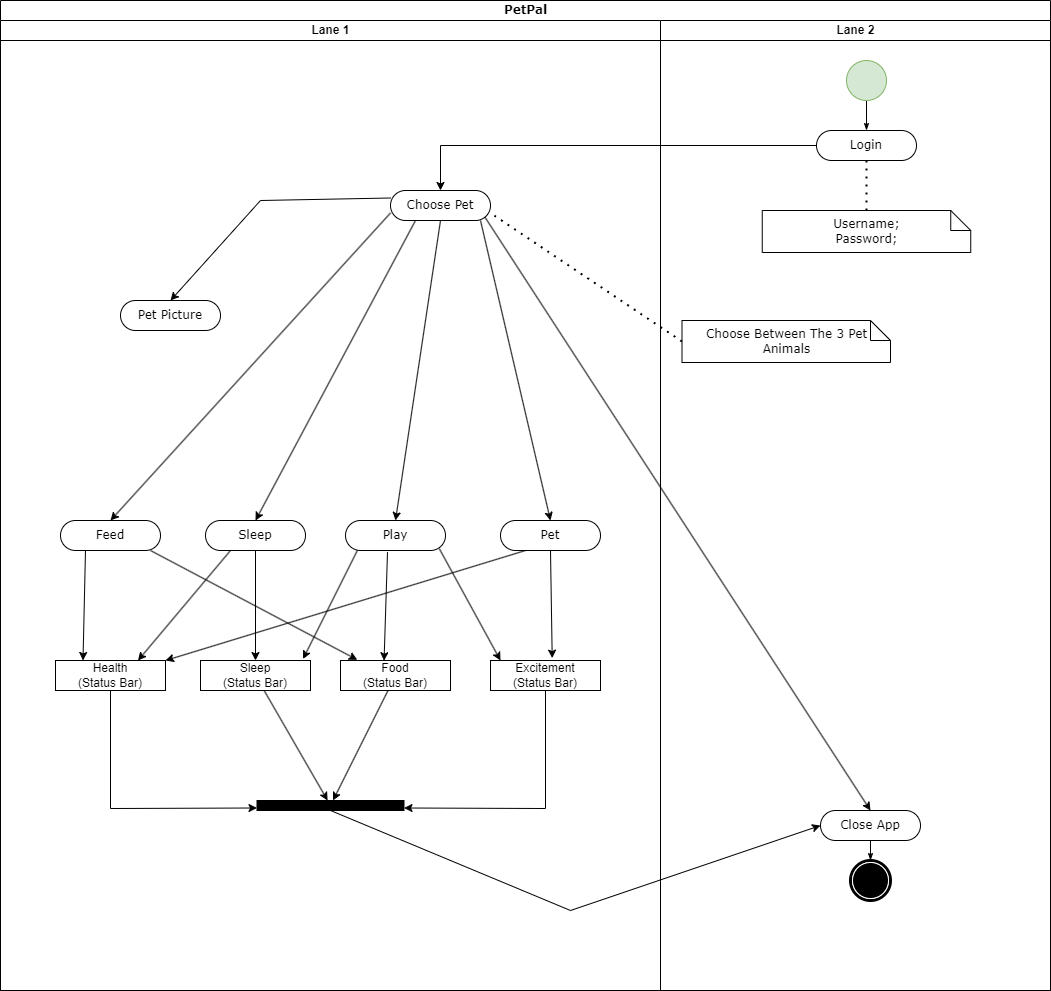

The diagram above was exported from draw.io. Its source (the exported page's mxGraphModel, read from the mxfile embedded in the PNG):
<mxGraphModel dx="2762" dy="966" grid="1" gridSize="10" guides="1" tooltips="1" connect="1" arrows="1" fold="1" page="1" pageScale="1" pageWidth="850" pageHeight="1100" background="none" math="0" shadow="0">
  <root>
    <mxCell id="0" />
    <mxCell id="1" parent="0" />
    <mxCell id="1c1d494c118603dd-1" value="PetPal" style="swimlane;html=1;childLayout=stackLayout;startSize=20;rounded=0;shadow=0;comic=0;labelBackgroundColor=none;strokeWidth=1;fontFamily=Verdana;fontSize=12;align=center;" parent="1" vertex="1">
      <mxGeometry x="-410" y="20" width="1050" height="990" as="geometry" />
    </mxCell>
    <mxCell id="MgbHz4IUTndCxDhV8lvs-13" style="edgeStyle=orthogonalEdgeStyle;rounded=0;orthogonalLoop=1;jettySize=auto;html=1;entryX=0.5;entryY=0;entryDx=0;entryDy=0;" edge="1" parent="1c1d494c118603dd-1" source="60571a20871a0731-8" target="MgbHz4IUTndCxDhV8lvs-5">
      <mxGeometry relative="1" as="geometry">
        <mxPoint x="440" y="180" as="targetPoint" />
      </mxGeometry>
    </mxCell>
    <mxCell id="1c1d494c118603dd-3" value="Lane 1" style="swimlane;html=1;startSize=20;" parent="1c1d494c118603dd-1" vertex="1">
      <mxGeometry y="20" width="660" height="970" as="geometry" />
    </mxCell>
    <mxCell id="MgbHz4IUTndCxDhV8lvs-5" value="Choose Pet" style="rounded=1;whiteSpace=wrap;html=1;shadow=0;comic=0;labelBackgroundColor=none;strokeWidth=1;fontFamily=Verdana;fontSize=12;align=center;arcSize=50;" vertex="1" parent="1c1d494c118603dd-3">
      <mxGeometry x="390" y="170" width="100" height="30" as="geometry" />
    </mxCell>
    <mxCell id="MgbHz4IUTndCxDhV8lvs-95" style="edgeStyle=none;rounded=0;orthogonalLoop=1;jettySize=auto;html=1;exitX=0;exitY=0.25;exitDx=0;exitDy=0;entryX=0.5;entryY=0;entryDx=0;entryDy=0;" edge="1" parent="1c1d494c118603dd-3" source="MgbHz4IUTndCxDhV8lvs-5" target="MgbHz4IUTndCxDhV8lvs-59">
      <mxGeometry relative="1" as="geometry">
        <mxPoint x="237.5" y="385" as="sourcePoint" />
        <Array as="points">
          <mxPoint x="260" y="180" />
        </Array>
      </mxGeometry>
    </mxCell>
    <mxCell id="MgbHz4IUTndCxDhV8lvs-101" style="edgeStyle=none;rounded=0;orthogonalLoop=1;jettySize=auto;html=1;exitX=0;exitY=0.75;exitDx=0;exitDy=0;entryX=0.5;entryY=0;entryDx=0;entryDy=0;" edge="1" parent="1c1d494c118603dd-3" source="MgbHz4IUTndCxDhV8lvs-5" target="MgbHz4IUTndCxDhV8lvs-56">
      <mxGeometry relative="1" as="geometry">
        <mxPoint x="266.25" y="400" as="sourcePoint" />
      </mxGeometry>
    </mxCell>
    <mxCell id="MgbHz4IUTndCxDhV8lvs-117" style="edgeStyle=none;rounded=0;orthogonalLoop=1;jettySize=auto;html=1;exitX=0.25;exitY=1;exitDx=0;exitDy=0;entryX=0.25;entryY=0;entryDx=0;entryDy=0;" edge="1" parent="1c1d494c118603dd-3" source="MgbHz4IUTndCxDhV8lvs-56" target="MgbHz4IUTndCxDhV8lvs-78">
      <mxGeometry relative="1" as="geometry" />
    </mxCell>
    <mxCell id="MgbHz4IUTndCxDhV8lvs-56" value="Feed" style="rounded=1;whiteSpace=wrap;html=1;shadow=0;comic=0;labelBackgroundColor=none;strokeWidth=1;fontFamily=Verdana;fontSize=12;align=center;arcSize=50;" vertex="1" parent="1c1d494c118603dd-3">
      <mxGeometry x="60" y="500" width="100" height="30" as="geometry" />
    </mxCell>
    <mxCell id="MgbHz4IUTndCxDhV8lvs-123" style="edgeStyle=none;rounded=0;orthogonalLoop=1;jettySize=auto;html=1;exitX=0.938;exitY=0.938;exitDx=0;exitDy=0;entryX=0.091;entryY=0;entryDx=0;entryDy=0;exitPerimeter=0;entryPerimeter=0;" edge="1" parent="1c1d494c118603dd-3" source="MgbHz4IUTndCxDhV8lvs-58" target="MgbHz4IUTndCxDhV8lvs-84">
      <mxGeometry relative="1" as="geometry" />
    </mxCell>
    <mxCell id="MgbHz4IUTndCxDhV8lvs-58" value="Play" style="rounded=1;whiteSpace=wrap;html=1;shadow=0;comic=0;labelBackgroundColor=none;strokeWidth=1;fontFamily=Verdana;fontSize=12;align=center;arcSize=50;" vertex="1" parent="1c1d494c118603dd-3">
      <mxGeometry x="345" y="500" width="100" height="30" as="geometry" />
    </mxCell>
    <mxCell id="MgbHz4IUTndCxDhV8lvs-112" style="edgeStyle=none;rounded=0;orthogonalLoop=1;jettySize=auto;html=1;exitX=0.5;exitY=1;exitDx=0;exitDy=0;entryX=0.5;entryY=0;entryDx=0;entryDy=0;" edge="1" parent="1c1d494c118603dd-3" source="MgbHz4IUTndCxDhV8lvs-5" target="MgbHz4IUTndCxDhV8lvs-58">
      <mxGeometry relative="1" as="geometry" />
    </mxCell>
    <mxCell id="MgbHz4IUTndCxDhV8lvs-113" style="edgeStyle=none;rounded=0;orthogonalLoop=1;jettySize=auto;html=1;exitX=0.25;exitY=1;exitDx=0;exitDy=0;entryX=0.5;entryY=0;entryDx=0;entryDy=0;" edge="1" parent="1c1d494c118603dd-3" source="MgbHz4IUTndCxDhV8lvs-5" target="MgbHz4IUTndCxDhV8lvs-74">
      <mxGeometry relative="1" as="geometry" />
    </mxCell>
    <mxCell id="MgbHz4IUTndCxDhV8lvs-59" value="Pet Picture" style="rounded=1;whiteSpace=wrap;html=1;shadow=0;comic=0;labelBackgroundColor=none;strokeWidth=1;fontFamily=Verdana;fontSize=12;align=center;arcSize=50;" vertex="1" parent="1c1d494c118603dd-3">
      <mxGeometry x="120" y="280" width="100" height="30" as="geometry" />
    </mxCell>
    <mxCell id="MgbHz4IUTndCxDhV8lvs-128" style="edgeStyle=none;rounded=0;orthogonalLoop=1;jettySize=auto;html=1;exitX=0.25;exitY=1;exitDx=0;exitDy=0;entryX=1;entryY=0;entryDx=0;entryDy=0;entryPerimeter=0;" edge="1" parent="1c1d494c118603dd-3" source="MgbHz4IUTndCxDhV8lvs-60" target="MgbHz4IUTndCxDhV8lvs-78">
      <mxGeometry relative="1" as="geometry" />
    </mxCell>
    <mxCell id="MgbHz4IUTndCxDhV8lvs-60" value="Pet" style="rounded=1;whiteSpace=wrap;html=1;shadow=0;comic=0;labelBackgroundColor=none;strokeWidth=1;fontFamily=Verdana;fontSize=12;align=center;arcSize=50;" vertex="1" parent="1c1d494c118603dd-3">
      <mxGeometry x="500" y="500" width="100" height="30" as="geometry" />
    </mxCell>
    <mxCell id="MgbHz4IUTndCxDhV8lvs-74" value="Sleep" style="rounded=1;whiteSpace=wrap;html=1;shadow=0;comic=0;labelBackgroundColor=none;strokeWidth=1;fontFamily=Verdana;fontSize=12;align=center;arcSize=50;" vertex="1" parent="1c1d494c118603dd-3">
      <mxGeometry x="205" y="500" width="100" height="30" as="geometry" />
    </mxCell>
    <mxCell id="MgbHz4IUTndCxDhV8lvs-77" value="" style="endArrow=none;dashed=1;html=1;dashPattern=1 3;strokeWidth=2;rounded=0;entryX=0.5;entryY=0;entryDx=0;entryDy=0;exitX=0.5;exitY=0;exitDx=0;exitDy=0;" edge="1" parent="1c1d494c118603dd-3">
      <mxGeometry width="50" height="50" relative="1" as="geometry">
        <mxPoint x="295" y="370" as="sourcePoint" />
        <mxPoint x="295" y="370" as="targetPoint" />
      </mxGeometry>
    </mxCell>
    <mxCell id="MgbHz4IUTndCxDhV8lvs-131" style="edgeStyle=none;rounded=0;orthogonalLoop=1;jettySize=auto;html=1;exitX=0.5;exitY=1;exitDx=0;exitDy=0;entryX=0;entryY=0.75;entryDx=0;entryDy=0;" edge="1" parent="1c1d494c118603dd-3" source="MgbHz4IUTndCxDhV8lvs-78" target="MgbHz4IUTndCxDhV8lvs-130">
      <mxGeometry relative="1" as="geometry">
        <Array as="points">
          <mxPoint x="110" y="788" />
        </Array>
      </mxGeometry>
    </mxCell>
    <mxCell id="MgbHz4IUTndCxDhV8lvs-78" value="Health&lt;div&gt;(Status Bar)&lt;/div&gt;" style="html=1;whiteSpace=wrap;" vertex="1" parent="1c1d494c118603dd-3">
      <mxGeometry x="55" y="640" width="110" height="30" as="geometry" />
    </mxCell>
    <mxCell id="MgbHz4IUTndCxDhV8lvs-132" value="" style="edgeStyle=none;rounded=0;orthogonalLoop=1;jettySize=auto;html=1;" edge="1" parent="1c1d494c118603dd-3" source="MgbHz4IUTndCxDhV8lvs-80" target="MgbHz4IUTndCxDhV8lvs-130">
      <mxGeometry relative="1" as="geometry" />
    </mxCell>
    <mxCell id="MgbHz4IUTndCxDhV8lvs-80" value="Sleep&lt;div&gt;(Status Bar)&lt;/div&gt;" style="html=1;whiteSpace=wrap;" vertex="1" parent="1c1d494c118603dd-3">
      <mxGeometry x="200" y="640" width="110" height="30" as="geometry" />
    </mxCell>
    <mxCell id="MgbHz4IUTndCxDhV8lvs-133" value="" style="edgeStyle=none;rounded=0;orthogonalLoop=1;jettySize=auto;html=1;" edge="1" parent="1c1d494c118603dd-3" source="MgbHz4IUTndCxDhV8lvs-82" target="MgbHz4IUTndCxDhV8lvs-130">
      <mxGeometry relative="1" as="geometry" />
    </mxCell>
    <mxCell id="MgbHz4IUTndCxDhV8lvs-82" value="Food&lt;br&gt;&lt;div&gt;(Status Bar)&lt;/div&gt;" style="html=1;whiteSpace=wrap;" vertex="1" parent="1c1d494c118603dd-3">
      <mxGeometry x="340" y="640" width="110" height="30" as="geometry" />
    </mxCell>
    <mxCell id="MgbHz4IUTndCxDhV8lvs-134" style="edgeStyle=none;rounded=0;orthogonalLoop=1;jettySize=auto;html=1;exitX=0.5;exitY=1;exitDx=0;exitDy=0;entryX=1;entryY=0.75;entryDx=0;entryDy=0;" edge="1" parent="1c1d494c118603dd-3" source="MgbHz4IUTndCxDhV8lvs-84" target="MgbHz4IUTndCxDhV8lvs-130">
      <mxGeometry relative="1" as="geometry">
        <Array as="points">
          <mxPoint x="545" y="788" />
        </Array>
      </mxGeometry>
    </mxCell>
    <mxCell id="MgbHz4IUTndCxDhV8lvs-84" value="Excitement&lt;br&gt;&lt;div&gt;(Status Bar)&lt;/div&gt;" style="html=1;whiteSpace=wrap;" vertex="1" parent="1c1d494c118603dd-3">
      <mxGeometry x="490" y="640" width="110" height="30" as="geometry" />
    </mxCell>
    <mxCell id="MgbHz4IUTndCxDhV8lvs-114" style="edgeStyle=none;rounded=0;orthogonalLoop=1;jettySize=auto;html=1;entryX=0.5;entryY=0;entryDx=0;entryDy=0;" edge="1" parent="1c1d494c118603dd-3" target="MgbHz4IUTndCxDhV8lvs-60">
      <mxGeometry relative="1" as="geometry">
        <mxPoint x="480" y="200" as="sourcePoint" />
      </mxGeometry>
    </mxCell>
    <mxCell id="MgbHz4IUTndCxDhV8lvs-118" style="edgeStyle=none;rounded=0;orthogonalLoop=1;jettySize=auto;html=1;exitX=0.9;exitY=1;exitDx=0;exitDy=0;entryX=0.153;entryY=-0.022;entryDx=0;entryDy=0;entryPerimeter=0;exitPerimeter=0;" edge="1" parent="1c1d494c118603dd-3" source="MgbHz4IUTndCxDhV8lvs-56" target="MgbHz4IUTndCxDhV8lvs-82">
      <mxGeometry relative="1" as="geometry" />
    </mxCell>
    <mxCell id="MgbHz4IUTndCxDhV8lvs-120" style="edgeStyle=none;rounded=0;orthogonalLoop=1;jettySize=auto;html=1;exitX=0.25;exitY=1;exitDx=0;exitDy=0;entryX=0.75;entryY=0;entryDx=0;entryDy=0;" edge="1" parent="1c1d494c118603dd-3" source="MgbHz4IUTndCxDhV8lvs-74" target="MgbHz4IUTndCxDhV8lvs-78">
      <mxGeometry relative="1" as="geometry" />
    </mxCell>
    <mxCell id="MgbHz4IUTndCxDhV8lvs-122" style="edgeStyle=none;rounded=0;orthogonalLoop=1;jettySize=auto;html=1;exitX=0.42;exitY=1.053;exitDx=0;exitDy=0;entryX=0.396;entryY=0.007;entryDx=0;entryDy=0;entryPerimeter=0;exitPerimeter=0;" edge="1" parent="1c1d494c118603dd-3" source="MgbHz4IUTndCxDhV8lvs-58" target="MgbHz4IUTndCxDhV8lvs-82">
      <mxGeometry relative="1" as="geometry" />
    </mxCell>
    <mxCell id="MgbHz4IUTndCxDhV8lvs-124" style="edgeStyle=none;rounded=0;orthogonalLoop=1;jettySize=auto;html=1;exitX=0.5;exitY=1;exitDx=0;exitDy=0;entryX=0.5;entryY=0;entryDx=0;entryDy=0;" edge="1" parent="1c1d494c118603dd-3" source="MgbHz4IUTndCxDhV8lvs-74" target="MgbHz4IUTndCxDhV8lvs-80">
      <mxGeometry relative="1" as="geometry" />
    </mxCell>
    <mxCell id="MgbHz4IUTndCxDhV8lvs-126" style="edgeStyle=none;rounded=0;orthogonalLoop=1;jettySize=auto;html=1;exitX=0.5;exitY=1;exitDx=0;exitDy=0;entryX=0.561;entryY=-0.079;entryDx=0;entryDy=0;entryPerimeter=0;" edge="1" parent="1c1d494c118603dd-3" source="MgbHz4IUTndCxDhV8lvs-60" target="MgbHz4IUTndCxDhV8lvs-84">
      <mxGeometry relative="1" as="geometry" />
    </mxCell>
    <mxCell id="MgbHz4IUTndCxDhV8lvs-127" style="edgeStyle=none;rounded=0;orthogonalLoop=1;jettySize=auto;html=1;exitX=0.119;exitY=0.996;exitDx=0;exitDy=0;entryX=0.932;entryY=-0.05;entryDx=0;entryDy=0;entryPerimeter=0;exitPerimeter=0;" edge="1" parent="1c1d494c118603dd-3" source="MgbHz4IUTndCxDhV8lvs-58" target="MgbHz4IUTndCxDhV8lvs-80">
      <mxGeometry relative="1" as="geometry" />
    </mxCell>
    <mxCell id="MgbHz4IUTndCxDhV8lvs-130" value="" style="whiteSpace=wrap;html=1;rounded=0;shadow=0;comic=0;labelBackgroundColor=none;strokeWidth=1;fillColor=#000000;fontFamily=Verdana;fontSize=12;align=center;rotation=0;" vertex="1" parent="1c1d494c118603dd-3">
      <mxGeometry x="256.5" y="780" width="147" height="10" as="geometry" />
    </mxCell>
    <mxCell id="1c1d494c118603dd-4" value="Lane 2" style="swimlane;html=1;startSize=20;strokeColor=#000000;" parent="1c1d494c118603dd-1" vertex="1">
      <mxGeometry x="660" y="20" width="390" height="970" as="geometry" />
    </mxCell>
    <mxCell id="1c1d494c118603dd-27" style="edgeStyle=orthogonalEdgeStyle;rounded=0;html=1;labelBackgroundColor=none;startArrow=none;startFill=0;startSize=5;endArrow=classicThin;endFill=1;endSize=5;jettySize=auto;orthogonalLoop=1;strokeWidth=1;fontFamily=Verdana;fontSize=12" parent="1c1d494c118603dd-4" source="60571a20871a0731-4" target="60571a20871a0731-8" edge="1">
      <mxGeometry relative="1" as="geometry" />
    </mxCell>
    <mxCell id="60571a20871a0731-4" value="" style="ellipse;blackSpace=wrap;html=1;rounded=0;shadow=0;comic=0;labelBackgroundColor=#000000;strokeWidth=1;fontFamily=Verdana;fontSize=12;align=center;labelBorderColor=none;textShadow=0;fontStyle=0;fillColor=#d5e8d4;strokeColor=#82b366;" parent="1c1d494c118603dd-4" vertex="1">
      <mxGeometry x="186" y="40" width="40" height="40" as="geometry" />
    </mxCell>
    <mxCell id="60571a20871a0731-8" value="Login" style="rounded=1;whiteSpace=wrap;html=1;shadow=0;comic=0;labelBackgroundColor=none;strokeWidth=1;fontFamily=Verdana;fontSize=12;align=center;arcSize=50;" parent="1c1d494c118603dd-4" vertex="1">
      <mxGeometry x="156" y="110" width="100" height="30" as="geometry" />
    </mxCell>
    <mxCell id="1c1d494c118603dd-33" style="rounded=0;html=1;labelBackgroundColor=none;startArrow=none;startFill=0;startSize=5;endArrow=classicThin;endFill=1;endSize=5;jettySize=auto;orthogonalLoop=1;strokeWidth=1;fontFamily=Verdana;fontSize=12" parent="1c1d494c118603dd-4" edge="1">
      <mxGeometry relative="1" as="geometry">
        <mxPoint x="76.25" y="360" as="sourcePoint" />
        <mxPoint x="76.25" y="360" as="targetPoint" />
      </mxGeometry>
    </mxCell>
    <mxCell id="1c1d494c118603dd-45" style="edgeStyle=none;rounded=0;html=1;labelBackgroundColor=none;startArrow=none;startFill=0;startSize=5;endArrow=classicThin;endFill=1;endSize=5;jettySize=auto;orthogonalLoop=1;strokeWidth=1;fontFamily=Verdana;fontSize=12" parent="1c1d494c118603dd-4" source="1c1d494c118603dd-19" target="60571a20871a0731-5" edge="1">
      <mxGeometry relative="1" as="geometry" />
    </mxCell>
    <mxCell id="1c1d494c118603dd-19" value="Close App" style="rounded=1;whiteSpace=wrap;html=1;shadow=0;comic=0;labelBackgroundColor=none;strokeWidth=1;fontFamily=Verdana;fontSize=12;align=center;arcSize=50;" parent="1c1d494c118603dd-4" vertex="1">
      <mxGeometry x="160" y="790" width="100" height="30" as="geometry" />
    </mxCell>
    <mxCell id="60571a20871a0731-5" value="" style="shape=mxgraph.bpmn.shape;html=1;verticalLabelPosition=bottom;labelBackgroundColor=#ffffff;verticalAlign=top;perimeter=ellipsePerimeter;outline=end;symbol=terminate;rounded=0;shadow=0;comic=0;strokeWidth=1;fontFamily=Verdana;fontSize=12;align=center;" parent="1c1d494c118603dd-4" vertex="1">
      <mxGeometry x="190" y="840" width="40" height="40" as="geometry" />
    </mxCell>
    <mxCell id="1c1d494c118603dd-21" value="Choose Between The 3 Pet Animals" style="shape=note;whiteSpace=wrap;html=1;rounded=0;shadow=0;comic=0;labelBackgroundColor=none;strokeWidth=1;fontFamily=Verdana;fontSize=12;align=center;size=20;" parent="1c1d494c118603dd-4" vertex="1">
      <mxGeometry x="21.5" y="300" width="208.5" height="42" as="geometry" />
    </mxCell>
    <mxCell id="MgbHz4IUTndCxDhV8lvs-115" value="" style="endArrow=none;dashed=1;html=1;dashPattern=1 3;strokeWidth=2;rounded=0;entryX=0.5;entryY=1;entryDx=0;entryDy=0;" edge="1" parent="1c1d494c118603dd-4" target="60571a20871a0731-8">
      <mxGeometry width="50" height="50" relative="1" as="geometry">
        <mxPoint x="206" y="190" as="sourcePoint" />
        <mxPoint x="-3" y="140" as="targetPoint" />
        <Array as="points" />
      </mxGeometry>
    </mxCell>
    <mxCell id="MgbHz4IUTndCxDhV8lvs-116" value="Username;&lt;div&gt;Password;&lt;/div&gt;" style="shape=note;whiteSpace=wrap;html=1;rounded=0;shadow=0;comic=0;labelBackgroundColor=none;strokeWidth=1;fontFamily=Verdana;fontSize=12;align=center;size=20;" vertex="1" parent="1c1d494c118603dd-4">
      <mxGeometry x="101.75" y="190" width="208.5" height="42" as="geometry" />
    </mxCell>
    <mxCell id="MgbHz4IUTndCxDhV8lvs-105" value="" style="endArrow=none;dashed=1;html=1;dashPattern=1 3;strokeWidth=2;rounded=0;exitX=0;exitY=0.5;exitDx=0;exitDy=0;exitPerimeter=0;entryX=1;entryY=0.75;entryDx=0;entryDy=0;" edge="1" parent="1c1d494c118603dd-1" source="1c1d494c118603dd-21" target="MgbHz4IUTndCxDhV8lvs-5">
      <mxGeometry width="50" height="50" relative="1" as="geometry">
        <mxPoint x="470" y="280" as="sourcePoint" />
        <mxPoint x="706" y="192" as="targetPoint" />
        <Array as="points" />
      </mxGeometry>
    </mxCell>
    <mxCell id="MgbHz4IUTndCxDhV8lvs-135" style="edgeStyle=none;rounded=0;orthogonalLoop=1;jettySize=auto;html=1;exitX=0.5;exitY=1;exitDx=0;exitDy=0;entryX=0;entryY=0.5;entryDx=0;entryDy=0;" edge="1" parent="1c1d494c118603dd-1" source="MgbHz4IUTndCxDhV8lvs-130" target="1c1d494c118603dd-19">
      <mxGeometry relative="1" as="geometry">
        <Array as="points">
          <mxPoint x="570" y="910" />
        </Array>
      </mxGeometry>
    </mxCell>
    <mxCell id="MgbHz4IUTndCxDhV8lvs-136" style="edgeStyle=none;rounded=0;orthogonalLoop=1;jettySize=auto;html=1;entryX=0.5;entryY=0;entryDx=0;entryDy=0;exitX=0.944;exitY=0.886;exitDx=0;exitDy=0;exitPerimeter=0;" edge="1" parent="1c1d494c118603dd-1" source="MgbHz4IUTndCxDhV8lvs-5" target="1c1d494c118603dd-19">
      <mxGeometry relative="1" as="geometry">
        <mxPoint x="480" y="220" as="sourcePoint" />
      </mxGeometry>
    </mxCell>
  </root>
</mxGraphModel>